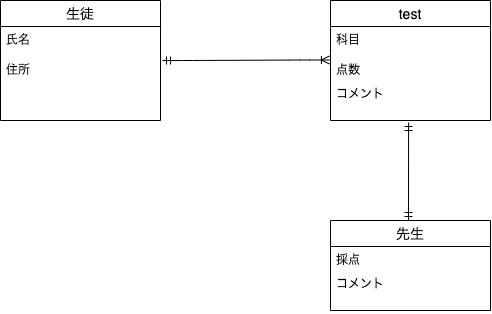

The diagram above was exported from draw.io. Its source (the exported page's mxGraphModel, read from the mxfile embedded in the PNG):
<mxGraphModel dx="402" dy="433" grid="1" gridSize="10" guides="1" tooltips="1" connect="1" arrows="1" fold="1" page="1" pageScale="1" pageWidth="827" pageHeight="1169" math="0" shadow="0">
  <root>
    <mxCell id="0" />
    <mxCell id="1" parent="0" />
    <mxCell id="19" value="生徒" style="swimlane;fontStyle=0;childLayout=stackLayout;horizontal=1;startSize=26;horizontalStack=0;resizeParent=1;resizeParentMax=0;resizeLast=0;collapsible=1;marginBottom=0;align=center;fontSize=14;" vertex="1" parent="1">
      <mxGeometry x="90" y="220" width="160" height="120" as="geometry" />
    </mxCell>
    <mxCell id="21" value="氏名" style="text;strokeColor=none;fillColor=none;spacingLeft=4;spacingRight=4;overflow=hidden;rotatable=0;points=[[0,0.5],[1,0.5]];portConstraint=eastwest;fontSize=12;" vertex="1" parent="19">
      <mxGeometry y="26" width="160" height="30" as="geometry" />
    </mxCell>
    <mxCell id="22" value="住所" style="text;strokeColor=none;fillColor=none;spacingLeft=4;spacingRight=4;overflow=hidden;rotatable=0;points=[[0,0.5],[1,0.5]];portConstraint=eastwest;fontSize=12;" vertex="1" parent="19">
      <mxGeometry y="56" width="160" height="64" as="geometry" />
    </mxCell>
    <mxCell id="23" value="test" style="swimlane;fontStyle=0;childLayout=stackLayout;horizontal=1;startSize=26;horizontalStack=0;resizeParent=1;resizeParentMax=0;resizeLast=0;collapsible=1;marginBottom=0;align=center;fontSize=14;" vertex="1" parent="1">
      <mxGeometry x="420" y="220" width="160" height="120" as="geometry" />
    </mxCell>
    <mxCell id="24" value="科目" style="text;strokeColor=none;fillColor=none;spacingLeft=4;spacingRight=4;overflow=hidden;rotatable=0;points=[[0,0.5],[1,0.5]];portConstraint=eastwest;fontSize=12;" vertex="1" parent="23">
      <mxGeometry y="26" width="160" height="30" as="geometry" />
    </mxCell>
    <mxCell id="26" value="点数" style="text;strokeColor=none;fillColor=none;spacingLeft=4;spacingRight=4;overflow=hidden;rotatable=0;points=[[0,0.5],[1,0.5]];portConstraint=eastwest;fontSize=12;" vertex="1" parent="23">
      <mxGeometry y="56" width="160" height="24" as="geometry" />
    </mxCell>
    <mxCell id="31" value="コメント" style="text;strokeColor=none;fillColor=none;spacingLeft=4;spacingRight=4;overflow=hidden;rotatable=0;points=[[0,0.5],[1,0.5]];portConstraint=eastwest;fontSize=12;" vertex="1" parent="23">
      <mxGeometry y="80" width="160" height="40" as="geometry" />
    </mxCell>
    <mxCell id="27" value="先生" style="swimlane;fontStyle=0;childLayout=stackLayout;horizontal=1;startSize=26;horizontalStack=0;resizeParent=1;resizeParentMax=0;resizeLast=0;collapsible=1;marginBottom=0;align=center;fontSize=14;" vertex="1" parent="1">
      <mxGeometry x="420" y="440" width="160" height="90" as="geometry" />
    </mxCell>
    <mxCell id="29" value="採点" style="text;strokeColor=none;fillColor=none;spacingLeft=4;spacingRight=4;overflow=hidden;rotatable=0;points=[[0,0.5],[1,0.5]];portConstraint=eastwest;fontSize=12;" vertex="1" parent="27">
      <mxGeometry y="26" width="160" height="24" as="geometry" />
    </mxCell>
    <mxCell id="33" value="コメント" style="text;strokeColor=none;fillColor=none;spacingLeft=4;spacingRight=4;overflow=hidden;rotatable=0;points=[[0,0.5],[1,0.5]];portConstraint=eastwest;fontSize=12;" vertex="1" parent="27">
      <mxGeometry y="50" width="160" height="40" as="geometry" />
    </mxCell>
    <mxCell id="39" value="" style="fontSize=12;html=1;endArrow=ERmandOne;startArrow=ERmandOne;rounded=1;entryX=0.488;entryY=1.05;entryDx=0;entryDy=0;entryPerimeter=0;" edge="1" parent="1" target="31">
      <mxGeometry width="100" height="100" relative="1" as="geometry">
        <mxPoint x="498" y="440" as="sourcePoint" />
        <mxPoint x="503" y="340" as="targetPoint" />
      </mxGeometry>
    </mxCell>
    <mxCell id="40" value="" style="edgeStyle=entityRelationEdgeStyle;fontSize=12;html=1;endArrow=ERoneToMany;startArrow=ERmandOne;entryX=-0.007;entryY=0.146;entryDx=0;entryDy=0;entryPerimeter=0;" edge="1" parent="1" target="26">
      <mxGeometry width="100" height="100" relative="1" as="geometry">
        <mxPoint x="252" y="280" as="sourcePoint" />
        <mxPoint x="380" y="260" as="targetPoint" />
      </mxGeometry>
    </mxCell>
  </root>
</mxGraphModel>